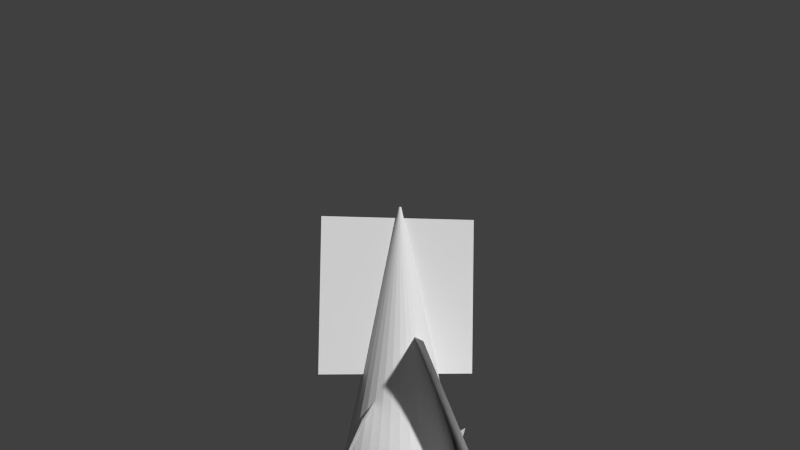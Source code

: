 # Source: Tree04.blend  (saved by Blender 2.75.0; exported with 4.5.12 LTS)
import bpy
from mathutils import Matrix  # noqa: F401  (used for matrix-valued properties, if any)

bpy.ops.wm.read_factory_settings(use_empty=True)
scene = bpy.context.scene
scene.name = 'Broad Lafed Tree'

# ---- collections
col_collection_1 = bpy.data.collections.new('Collection 1'); scene.collection.children.link(col_collection_1)

# ---- materials (node trees are filled in below, after node groups)
mat_twig_inner = bpy.data.materials.new('Twig Inner')
mat_twig_inner.alpha_threshold = 0.0
mat_twig_inner.use_transparent_shadow = False
mat_twig_inner.roughness = 0.5
mat_twig_outer = bpy.data.materials.new('Twig outer')
mat_twig_outer.alpha_threshold = 0.0
mat_twig_outer.use_transparent_shadow = False
mat_twig_outer.roughness = 0.5
mat_trunk_material = bpy.data.materials.new('Trunk Material')
mat_trunk_material.alpha_threshold = 0.0
mat_trunk_material.use_transparent_shadow = False
mat_trunk_material.diffuse_color = (1.0, 1.0, 1.0, 1.0)
mat_trunk_material.roughness = 0.5
mat_trunk_material.specular_intensity = 0.0

# ---- material node trees

# ---- world
world_world = bpy.data.worlds.new('World'); scene.world = world_world
world_world.color = (0.05088, 0.05088, 0.05088)
world_world.use_sun_shadow = False
world_world.sun_shadow_jitter_overblur = 0.0
world_world.cycles.sampling_method = 'MANUAL'
world_world.cycles.sample_map_resolution = 256

# ---- cameras
cam_camera = bpy.data.cameras.new('Camera')
cam_camera.clip_end = 100.0
cam_camera.lens = 35.0
cam_camera.sensor_width = 32.0
cam_camera.sensor_height = 18.0
cam_camera.ortho_scale = 7.314
cam_camera.dof.focus_distance = 0.0
cam_camera.dof.aperture_fstop = 128.0

# ---- meshes
me_cylinder = bpy.data.meshes.new('Cylinder')
me_cylinder.from_pydata([(-7.726e-08, 1.651, -1.0), (1.033e-07, 0.0162, 1.0), (0.322, 1.619, -1.0), (0.003161, 0.01589, 1.0), (0.6317, 1.525, -1.0), (0.0062, 0.01497, 1.0), (0.917, 1.372, -1.0), (0.009002, 0.01347, 1.0), (1.167, 1.167, -1.0), (0.01146, 0.01146, 1.0), (1.372, 0.917, -1.0), (0.01347, 0.009002, 1.0), (1.525, 0.6317, -1.0), (0.01497, 0.006201, 1.0), (1.619, 0.322, -1.0), (0.01589, 0.003161, 1.0), (1.651, -6.08e-08, -1.0), (0.0162, 2.83e-07, 1.0), (1.619, -0.322, -1.0), (0.01589, -0.003161, 1.0), (1.525, -0.6317, -1.0), (0.01497, -0.0062, 1.0), (1.372, -0.917, -1.0), (0.01347, -0.009001, 1.0), (1.167, -1.167, -1.0), (0.01146, -0.01146, 1.0), (0.917, -1.372, -1.0), (0.009002, -0.01347, 1.0), (0.6317, -1.525, -1.0), (0.0062, -0.01497, 1.0), (0.322, -1.619, -1.0), (0.003161, -0.01589, 1.0), (-6.151e-07, -1.651, -1.0), (9.807e-08, -0.0162, 1.0), (-0.322, -1.619, -1.0), (-0.003161, -0.01589, 1.0), (-0.6317, -1.525, -1.0), (-0.0062, -0.01497, 1.0), (-0.917, -1.372, -1.0), (-0.009001, -0.01347, 1.0), (-1.167, -1.167, -1.0), (-0.01146, -0.01146, 1.0), (-1.372, -0.917, -1.0), (-0.01347, -0.009001, 1.0), (-1.525, -0.6317, -1.0), (-0.01497, -0.0062, 1.0), (-1.619, -0.322, -1.0), (-0.01589, -0.003161, 1.0), (-1.651, 1.408e-06, -1.0), (-0.0162, 2.974e-07, 1.0), (-1.619, 0.322, -1.0), (-0.01589, 0.003161, 1.0), (-1.525, 0.6317, -1.0), (-0.01497, 0.006201, 1.0), (-1.372, 0.917, -1.0), (-0.01347, 0.009002, 1.0), (-1.167, 1.167, -1.0), (-0.01146, 0.01146, 1.0), (-0.917, 1.372, -1.0), (-0.009001, 0.01347, 1.0), (-0.6317, 1.525, -1.0), (-0.0062, 0.01497, 1.0), (-0.322, 1.619, -1.0), (-0.003161, 0.01589, 1.0)], [], [(0, 1, 3, 2), (2, 3, 5, 4), (4, 5, 7, 6), (6, 7, 9, 8), (8, 9, 11, 10), (10, 11, 13, 12), (12, 13, 15, 14), (14, 15, 17, 16), (16, 17, 19, 18), (18, 19, 21, 20), (20, 21, 23, 22), (22, 23, 25, 24), (24, 25, 27, 26), (26, 27, 29, 28), (28, 29, 31, 30), (30, 31, 33, 32), (32, 33, 35, 34), (34, 35, 37, 36), (36, 37, 39, 38), (38, 39, 41, 40), (40, 41, 43, 42), (42, 43, 45, 44), (44, 45, 47, 46), (46, 47, 49, 48), (48, 49, 51, 50), (50, 51, 53, 52), (52, 53, 55, 54), (54, 55, 57, 56), (56, 57, 59, 58), (58, 59, 61, 60), (3, 1, 63, 61, 59, 57, 55, 53, 51, 49, 47, 45, 43, 41, 39, 37, 35, 33, 31, 29, 27, 25, 23, 21, 19, 17, 15, 13, 11, 9, 7, 5), (62, 63, 1, 0), (60, 61, 63, 62), (0, 2, 4, 6, 8, 10, 12, 14, 16, 18, 20, 22, 24, 26, 28, 30, 32, 34, 36, 38, 40, 42, 44, 46, 48, 50, 52, 54, 56, 58, 60, 62)])
_uv = me_cylinder.uv_layers.new(name='UVMap')
_uv.uv.foreach_set('vector', [0.5324, 0.9638, 0.5324, 0.07394, 0.5706, 0.07394, 0.5706, 0.9638, 0.5706, 0.9638, 0.5706, 0.07394, 0.6088, 0.07394, 0.6088, 0.9638, 0.6088, 0.9638, 0.6088, 0.07394, 0.647, 0.07394, 0.647, 0.9638, 0.647, 0.9638, 0.647, 0.07394, 0.6853, 0.07394, 0.6853, 0.9638, 0.6853, 0.9638, 0.6853, 0.07394, 0.7235, 0.07394, 0.7235, 0.9638, 0.7235, 0.9638, 0.7235, 0.07394, 0.7617, 0.07394, 0.7617, 0.9638, 0.7617, 0.9638, 0.7617, 0.07394, 0.7999, 0.07394, 0.7999, 0.9638, 0.7999, 0.9638, 0.7999, 0.07394, 0.8381, 0.07394, 0.8381, 0.9638, 0.842, 0.07049, 0.842, 0.9603, 0.8038, 0.9603, 0.8038, 0.07049, 0.8038, 0.07049, 0.8038, 0.9603, 0.7656, 0.9603, 0.7656, 0.07049, 0.7656, 0.07049, 0.7656, 0.9603, 0.7274, 0.9603, 0.7274, 0.07049, 0.7274, 0.07049, 0.7274, 0.9603, 0.6892, 0.9603, 0.6892, 0.07049, 0.6892, 0.07049, 0.6892, 0.9603, 0.6509, 0.9603, 0.6509, 0.07049, 0.6509, 0.07049, 0.6509, 0.9603, 0.6127, 0.9603, 0.6127, 0.07049, 0.6127, 0.07049, 0.6127, 0.9603, 0.5745, 0.9603, 0.5745, 0.07049, 0.5745, 0.07049, 0.5745, 0.9603, 0.5363, 0.9603, 0.5363, 0.07049, 0.5363, 0.07049, 0.5363, 0.9603, 0.4981, 0.9603, 0.4981, 0.07049, 0.4981, 0.07049, 0.4981, 0.9603, 0.4599, 0.9603, 0.4599, 0.07049, 0.4599, 0.07049, 0.4599, 0.9603, 0.4217, 0.9603, 0.4217, 0.07049, 0.4217, 0.07049, 0.4217, 0.9603, 0.3835, 0.9603, 0.3835, 0.07049, 0.3835, 0.07049, 0.3835, 0.9603, 0.3453, 0.9603, 0.3453, 0.07049, 0.3453, 0.07049, 0.3453, 0.9603, 0.3071, 0.9603, 0.3071, 0.07049, 0.3071, 0.07049, 0.3071, 0.9603, 0.2689, 0.9603, 0.2689, 0.07049, 0.2689, 0.07049, 0.2689, 0.9603, 0.2306, 0.9603, 0.2306, 0.07049, 0.2267, 0.9638, 0.2267, 0.07394, 0.2649, 0.07394, 0.2649, 0.9638, 0.2649, 0.9638, 0.2649, 0.07394, 0.3032, 0.07394, 0.3032, 0.9638, 0.3032, 0.9638, 0.3032, 0.07394, 0.3414, 0.07394, 0.3414, 0.9638, 0.3414, 0.9638, 0.3414, 0.07394, 0.3796, 0.07394, 0.3796, 0.9638, 0.3796, 0.9638, 0.3796, 0.07394, 0.4178, 0.07394, 0.4178, 0.9638, 0.4178, 0.9638, 0.4178, 0.07394, 0.456, 0.07394, 0.456, 0.9638, 1.445, 1.163, 1.418, 1.19, 1.386, 1.211, 1.351, 1.226, 1.313, 1.233, 1.275, 1.233, 1.238, 1.226, 1.202, 1.211, 1.17, 1.19, 1.143, 1.163, 1.122, 1.131, 1.108, 1.096, 1.1, 1.059, 1.1, 1.02, 1.108, 0.9829, 1.122, 0.9476, 1.143, 0.9158, 1.17, 0.8888, 1.202, 0.8676, 1.238, 0.853, 1.275, 0.8455, 1.313, 0.8455, 1.351, 0.853, 1.386, 0.8676, 1.418, 0.8888, 1.445, 0.9158, 1.466, 0.9476, 1.481, 0.9829, 1.488, 1.02, 1.488, 1.059, 1.481, 1.096, 1.466, 1.131, 0.4942, 0.9638, 0.4942, 0.07394, 0.5324, 0.07394, 0.5324, 0.9638, 0.456, 0.9638, 0.456, 0.07394, 0.4942, 0.07394, 0.4942, 0.9638, 1.221, 0.3755, 1.253, 0.3543, 1.288, 0.3397, 1.326, 0.3322, 1.364, 0.3322, 1.401, 0.3397, 1.437, 0.3543, 1.469, 0.3755, 1.496, 0.4025, 1.517, 0.4343, 1.531, 0.4696, 1.539, 0.5071, 1.539, 0.5453, 1.531, 0.5828, 1.517, 0.6181, 1.496, 0.6498, 1.469, 0.6768, 1.437, 0.6981, 1.401, 0.7127, 1.364, 0.7202, 1.326, 0.7202, 1.288, 0.7127, 1.253, 0.6981, 1.221, 0.6768, 1.194, 0.6498, 1.173, 0.6181, 1.158, 0.5828, 1.151, 0.5453, 1.151, 0.5071, 1.158, 0.4696, 1.173, 0.4343, 1.194, 0.4025])
me_cylinder.materials.append(mat_twig_inner)
me_cylinder.use_remesh_preserve_volume = False
me_cylinder.use_remesh_preserve_attributes = False
me_cylinder.use_mirror_vertex_groups = False
me_cylinder.update()
me_fir_needles = bpy.data.meshes.new('Fir needles')
me_fir_needles.from_pydata([(1.138, 1.955, -0.931), (-0.3821, 3.255, -0.9703), (0.8604, 1.69, 1.032), (-0.6594, 2.99, 0.9925), (0.5584, 2.375, 3.708), (-0.5769, 2.17, 3.736), (0.5411, 2.316, 2.556), (-0.5943, 2.111, 2.584), (-0.837, 1.757, 1.057), (-0.6156, 3.191, 1.157), (-0.251, 1.574, 2.375), (-0.02951, 3.008, 2.476), (0.7152, 1.621, 1.543), (0.5427, 3.065, 1.452), (0.1571, 1.639, 2.889), (-0.01539, 3.083, 2.798), (-1.038, 1.82, -0.04342), (0.07298, 3.476, 0.1082), (-0.5711, 1.334, 1.839), (0.5404, 2.99, 1.991), (0.388, 0.7833, 0.01047), (1.509, 2.439, 0.03956), (-0.536, 1.379, 1.681), (0.5849, 3.035, 1.71), (-1.0, 0.9527, -0.7052), (1.0, 0.9527, -0.7052), (-1.0, 2.21, 0.8503), (1.0, 2.21, 0.8503)], [], [(0, 1, 3, 2), (4, 5, 7, 6), (8, 9, 11, 10), (12, 13, 15, 14), (16, 17, 19, 18), (20, 21, 23, 22), (24, 25, 27, 26)])
_uv = me_fir_needles.uv_layers.new(name='UVMap')
_uv.uv.foreach_set('vector', [9.998e-05, 0.0001001, 0.9999, 9.998e-05, 0.9999, 0.9999, 9.998e-05, 0.9999, 9.998e-05, 0.0001001, 0.9999, 9.998e-05, 0.9999, 0.9999, 9.998e-05, 0.9999, 9.998e-05, 0.0001001, 0.9999, 9.998e-05, 0.9999, 0.9999, 9.998e-05, 0.9999, 9.998e-05, 0.0001001, 0.9999, 9.998e-05, 0.9999, 0.9999, 9.998e-05, 0.9999, 9.998e-05, 0.0001001, 0.9999, 9.998e-05, 0.9999, 0.9999, 9.998e-05, 0.9999, 9.998e-05, 0.0001001, 0.9999, 9.998e-05, 0.9999, 0.9999, 9.998e-05, 0.9999, 9.998e-05, 0.0001001, 0.9999, 9.998e-05, 0.9999, 0.9999, 9.998e-05, 0.9999])
me_fir_needles.materials.append(mat_twig_outer)
me_fir_needles.use_remesh_preserve_volume = False
me_fir_needles.use_remesh_preserve_attributes = False
me_fir_needles.use_mirror_vertex_groups = False
me_fir_needles.update()
me_trunk = bpy.data.meshes.new('Trunk')
me_trunk.from_pydata([(-1.471e-08, 0.1039, -2.5), (-2.864e-09, 0.04234, 2.5), (0.08996, 0.05194, -2.5), (0.03666, 0.02117, 2.5), (0.08996, -0.05194, -2.5), (0.03666, -0.02117, 2.5), (-2.379e-08, -0.1039, -2.5), (-6.565e-09, -0.04234, 2.5), (-0.08996, -0.05194, -2.5), (-0.03666, -0.02117, 2.5), (-0.08996, 0.05194, -2.5), (-0.03666, 0.02117, 2.5)], [], [(0, 1, 3, 2), (2, 3, 5, 4), (4, 5, 7, 6), (6, 7, 9, 8), (3, 1, 11, 9, 7, 5), (10, 11, 1, 0), (8, 9, 11, 10), (0, 2, 4, 6, 8, 10)])
_uv = me_trunk.uv_layers.new(name='UVMap')
_uv.uv.foreach_set('vector', [0.00131, 0.7754, 0.1011, 0.7754, 0.1011, 1.0, 0.00131, 1.0, 0.00131, 0.7754, 0.1011, 0.7754, 0.1011, 1.0, 0.00131, 1.0, 0.00131, 0.7754, 0.1011, 0.7754, 0.1011, 1.0, 0.00131, 1.0, 0.00131, 0.7754, 0.1011, 0.7754, 0.1011, 1.0, 0.00131, 1.0, 0.1695, 0.9932, 0.2131, 0.968, 0.2131, 0.9177, 0.1695, 0.8925, 0.1259, 0.9177, 0.1259, 0.968, 0.00131, 0.7754, 0.1011, 0.7754, 0.1011, 1.0, 0.00131, 1.0, 0.00131, 0.7754, 0.1011, 0.7754, 0.1011, 1.0, 0.00131, 1.0, 0.1697, 0.9931, 0.2133, 0.968, 0.2133, 0.9176, 0.1697, 0.8925, 0.1261, 0.9176, 0.1261, 0.968])
me_trunk.materials.append(mat_trunk_material)
me_trunk.use_remesh_preserve_volume = False
me_trunk.use_remesh_preserve_attributes = False
me_trunk.use_mirror_vertex_groups = False
me_trunk.update()

# ---- objects
ob_cylinder = bpy.data.objects.new('Cylinder', me_cylinder)
ob_plane = bpy.data.objects.new('Plane', me_fir_needles)
ob_cone = bpy.data.objects.new('Cone', me_trunk)
ob_camera = bpy.data.objects.new('Camera', cam_camera)

# ---- transforms, parenting, visibility, modifiers, constraints
ob_cylinder.location = (0.0, 0.0, 2.982)
ob_cylinder.scale = (0.5833, 0.5833, 2.154)
ob_cylinder.lock_scale = (True, True, False)
ob_cylinder.lineart.crease_threshold = 0.0
ob_plane.location = (0.0, -2.26, 1.331)
ob_plane.lineart.crease_threshold = 0.0
ob_cone.location = (0.0, 0.0, 2.5)
ob_cone.lineart.crease_threshold = 0.0
ob_camera.location = (0.0, -6.508, 5.0)
ob_camera.rotation_euler = (1.571, 0.0, 0.0)
ob_camera.lock_rotations_4d = False
ob_camera.empty_display_type = 'ARROWS'
ob_camera.color = (0.0, 0.0, 0.0, 0.0)
ob_camera.display_type = 'WIRE'
ob_camera.lineart.crease_threshold = 0.0

# ---- collection membership
col_collection_1.objects.link(ob_cylinder)
col_collection_1.objects.link(ob_plane)
col_collection_1.objects.link(ob_cone)
col_collection_1.objects.link(ob_camera)

# ---- scene / render settings (as saved in the file)
scene.camera = ob_camera
scene.frame_start = 1; scene.frame_end = 1; scene.frame_set(1)
scene.render.engine = 'BLENDER_EEVEE_NEXT'
scene.render.resolution_percentage = 50
scene.render.dither_intensity = 0.0
scene.cycles.use_denoising = False
scene.cycles.samples = 10
scene.cycles.sampling_pattern = 'TABULATED_SOBOL'
scene.cycles.light_sampling_threshold = 0.0
scene.cycles.use_adaptive_sampling = False
scene.cycles.use_light_tree = False
scene.cycles.blur_glossy = 0.0
scene.cycles.pixel_filter_type = 'GAUSSIAN'
scene.cycles.sample_clamp_indirect = 0.0
scene.view_settings.view_transform = 'Standard'
bpy.context.view_layer.update()

# ---- added for rendering (the .blend has no usable light): sun
light_auto_sun = bpy.data.lights.new('AutoSun', 'SUN')
light_auto_sun.energy = 3.0
light_auto_sun.angle = 0.0523599
ob_auto_sun = bpy.data.objects.new('AutoSun', light_auto_sun)
scene.collection.objects.link(ob_auto_sun)
ob_auto_sun.rotation_euler = (0.872665, 0.174533, 0.523599)
bpy.context.view_layer.update()
